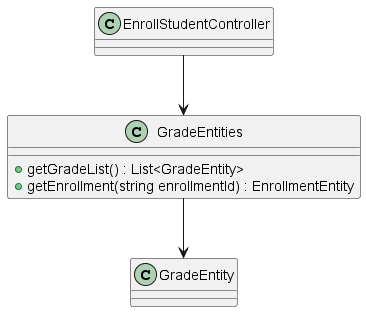

The diagram above was rendered by PlantUML. Its source (embedded in the PNG):
@startuml

class TransactionEntity{
    - transactionId : string
    - cashierId : int
    - studentId : int
    - studentName : string
    - tariff : List<string, float>
    - areas : float
    - dateTime : DateEntity

    + TransactionEntity(int studentId, int cashierId) : void
    + setTariff(List<string, float> tariffs) : void
    + getData() : List<string>
    + getAmount() : float
    - getGeneralBalance() : float
}

CollectTariffController --> TransactionEntity
PrintDocumentsController --> TransactionEntity

TransactionEntity --> StudentEntity
TransactionEntity --> CashierEntity
TransactionEntity o--> DateEntity



newpage
class StudentEntities
{
    + getListStudent() : List<StudentEntity>
    + createStudent(StudentEntity student) : void
    + getStudentById(string id) : StudentEntity
    + removeStudent(string id) : void
}

CollectTariffController --> StudentEntities
CreateStudentController --> StudentEntities
TransactionEntity --> StudentEntities
GradeEntity --> StudentEntities

StudentEntities ..> StudentEntity



newpage
class StudentEntity
{
    - user : UserEntity 
    - sex : bool
    - birthday : DateTime
    - enrollment : List<string>
    - isRepeating : bool

    + getStudentId() : string
    + getFullName() : string
    + getAge() : int
    + getEnrollment() : List<string>


    +setFirstName(string firstName) : void
    +setSecondName(string secondName) : void
    +setLastName(string lastName) : void
    +setMiddleLastName(string middleLastName) : void


    +setEnrollment(List<string> enrollment) : void
}

TransactionEntity --> StudentEntity
GradeEntity --> StudentEntity
CreateStudentController --> StudentEntity
PrintReportCardController --> StudentEntity
StudentEntities ..> StudentEntity

StudentEntity o--> DateTime
StudentEntity o--> UserEntity


newpage
class CashierEntity
{
    + getCashierId() : string
}

UserEntity <|-- CashierEntity
TransactionEntity --> CashierEntity



newpage
class GradeEntity
{
    - gradeId : int
    - schoolYear : int
    - subjets : List<SubjectEntity>
    - students : List<StudentEntity>
    - enrollments : List<EnrollmentEntity>

    + save() : void
    + getGradeId() : string
    + createEnrollments(int quantity) : void
    + isStudentRepeating(string studentId) : bool
    + removeSubject(SubjectEntity subject) : void
    + addSubjects(List<SubjectEntity> subjects) : void
    + addStudent(StudentEntity student, string section) : void
}

CreateOfficialEnrollmentController --> GradeEntity
EnrollStudentController --> GradeEntity
GradeEntities --> GradeEntity

GradeEntity --> SubjectEntities
GradeEntity --> StudentEntities
GradeEntity --> StudentEntity
GradeEntity "1" --> "n" EnrollmentEntity



newpage
class EnrollmentEntity
{
    - label : string
    - schoolYear : string
    - students : List<StudentEntity>
    - teacherGuide : TeacherEntity
    - subjets : List<SubjetEntity>
    - capacity : int


    + EnrollmentEntity(string schoolYear, string label, List<SubjectEntity> subjets) : void
    + enrollStudent(StudentEntity student) : void
    + assignTeacher(TeacherEntity teacher, SubjectEntity subject) : void

    
    + getLabel() : string
    + getSchoolYear() : int
    + getRemainingSpace() : int
    + getListStudent() : List<Student>
    + getStudent(string studentId) : StudentEntity


    + setTeacherGuide(int teacherId) : void
    + setCapacityEnrollment(int Capacity) : void
}

TeacherEntity ..> EnrollmentEntity
GradeEntity "1" --> "n" EnrollmentEntity
PrintReportCardController --> EnrollmentEntity

EnrollmentEntity "1" o--> "1" "TeacherEntity\n<<Guide>>"
EnrollmentEntity --> StudentEntity



newpage
class SubjectEntities
{
    + getSubjectList() : List<SubjectEntity>
    + getSubject(int subjetId) : SubjectEntity
}

GradeEntity --> SubjectEntities
SubjectEntities --> SubjectEntity



newpage
class TeacherEntities
{
    + getListTeacher() : List<TeacherEntity>
    + getListTeacherWithoutGuidedEnrollment() : List<TeacherEntity>
}

CreateOfficialEnrollmentController --> TeacherEntities
MoveTeacherGuideFromEnrollmentController --> TeacherEntities

TeacherEntities --> TeacherEntity



newpage
class TeacherEntity
{
    - enrollmentGuide : EnrolmentEntity
    - phone : string
    - assigments : List<AsignamentEntity>


    + removeGuideEnrollment() : void
    + setGuidedEnrollment(EnrollmentEntity enrollment) : void
    + isTeacherGuide() : bool
    + addSubject(SubjectEntity subject) : void
}

UserEntity <|-- TeacherEntity
TeacherEntities --> TeacherEntity
EnrollmentEntity "1" --> "1" TeacherEntity
MoveTeacherGuideFromEnrollmentController --> TeacherEntity



newpage
class GradeEntities
{
    + getGradeList() : List<GradeEntity>
    + getEnrollment(string enrollmentId) : EnrollmentEntity
}
EnrollStudentController --> GradeEntities
GradeEntities --> GradeEntity


newpage
class UserEntity
{
    - userId : string
    - name : string
    - secondName : string
    - surname : string
    - secondSurname : string
    - userName : string
    - password : string
    - email : string
    - state : bool


    + UserEntity(string name, string secondName, string surname, string secondSurname) :  void
    + getUserId() : string
    + getFullName() : string
    + getUserName() : string
    + verifyPasword(string password) : bool
    + updatePassword(string currentPassword, string newPasword) : void
    + disableUser() : void
    + enableUser() : void
}

StudentEntity o--> UserEntity

UserEntity <|-- SecretaryEntity
UserEntity <|-- CashierEntity
UserEntity <|-- TeacherEntity
UserEntity <|-- PrincipalEntity
UserEntity <|-- DeputyPrincipalEntity

@enduml